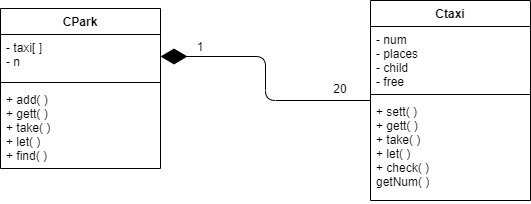

The diagram above was exported from draw.io. Its source (the exported page's mxGraphModel, read from the mxfile embedded in the PNG):
<mxGraphModel dx="1086" dy="806" grid="1" gridSize="10" guides="1" tooltips="1" connect="1" arrows="1" fold="1" page="1" pageScale="1" pageWidth="1100" pageHeight="850" background="#ffffff" math="0" shadow="0">
  <root>
    <mxCell id="0" />
    <mxCell id="1" parent="0" />
    <mxCell id="rExOTK64Ffrlrs9o_emw-1" value="CPark" style="swimlane;fontStyle=1;align=center;verticalAlign=top;childLayout=stackLayout;horizontal=1;startSize=26;horizontalStack=0;resizeParent=1;resizeParentMax=0;resizeLast=0;collapsible=1;marginBottom=0;" vertex="1" parent="1">
      <mxGeometry x="100" y="62" width="160" height="160" as="geometry" />
    </mxCell>
    <mxCell id="rExOTK64Ffrlrs9o_emw-2" value="- taxi[ ]&#10;- n" style="text;strokeColor=none;fillColor=none;align=left;verticalAlign=top;spacingLeft=4;spacingRight=4;overflow=hidden;rotatable=0;points=[[0,0.5],[1,0.5]];portConstraint=eastwest;" vertex="1" parent="rExOTK64Ffrlrs9o_emw-1">
      <mxGeometry y="26" width="160" height="44" as="geometry" />
    </mxCell>
    <mxCell id="rExOTK64Ffrlrs9o_emw-3" value="" style="line;strokeWidth=1;fillColor=none;align=left;verticalAlign=middle;spacingTop=-1;spacingLeft=3;spacingRight=3;rotatable=0;labelPosition=right;points=[];portConstraint=eastwest;" vertex="1" parent="rExOTK64Ffrlrs9o_emw-1">
      <mxGeometry y="70" width="160" height="8" as="geometry" />
    </mxCell>
    <mxCell id="rExOTK64Ffrlrs9o_emw-4" value="+ add( )&#10;+ gett( )&#10;+ take( )&#10;+ let( )&#10;+ find( )" style="text;strokeColor=none;fillColor=none;align=left;verticalAlign=top;spacingLeft=4;spacingRight=4;overflow=hidden;rotatable=0;points=[[0,0.5],[1,0.5]];portConstraint=eastwest;" vertex="1" parent="rExOTK64Ffrlrs9o_emw-1">
      <mxGeometry y="78" width="160" height="82" as="geometry" />
    </mxCell>
    <mxCell id="rExOTK64Ffrlrs9o_emw-5" value="Ctaxi" style="swimlane;fontStyle=1;align=center;verticalAlign=top;childLayout=stackLayout;horizontal=1;startSize=26;horizontalStack=0;resizeParent=1;resizeParentMax=0;resizeLast=0;collapsible=1;marginBottom=0;" vertex="1" parent="1">
      <mxGeometry x="470" y="54" width="160" height="200" as="geometry" />
    </mxCell>
    <mxCell id="rExOTK64Ffrlrs9o_emw-6" value="- num&#10;- places&#10;- child&#10;- free" style="text;strokeColor=none;fillColor=none;align=left;verticalAlign=top;spacingLeft=4;spacingRight=4;overflow=hidden;rotatable=0;points=[[0,0.5],[1,0.5]];portConstraint=eastwest;" vertex="1" parent="rExOTK64Ffrlrs9o_emw-5">
      <mxGeometry y="26" width="160" height="64" as="geometry" />
    </mxCell>
    <mxCell id="rExOTK64Ffrlrs9o_emw-7" value="" style="line;strokeWidth=1;fillColor=none;align=left;verticalAlign=middle;spacingTop=-1;spacingLeft=3;spacingRight=3;rotatable=0;labelPosition=right;points=[];portConstraint=eastwest;" vertex="1" parent="rExOTK64Ffrlrs9o_emw-5">
      <mxGeometry y="90" width="160" height="8" as="geometry" />
    </mxCell>
    <mxCell id="rExOTK64Ffrlrs9o_emw-8" value="+ sett( )&#10;+ gett( )&#10;+ take( )&#10;+ let( )&#10;+ check( )&#10;getNum( )" style="text;strokeColor=none;fillColor=none;align=left;verticalAlign=top;spacingLeft=4;spacingRight=4;overflow=hidden;rotatable=0;points=[[0,0.5],[1,0.5]];portConstraint=eastwest;" vertex="1" parent="rExOTK64Ffrlrs9o_emw-5">
      <mxGeometry y="98" width="160" height="102" as="geometry" />
    </mxCell>
    <mxCell id="rExOTK64Ffrlrs9o_emw-9" value="" style="endArrow=diamondThin;endFill=1;endSize=24;html=1;entryX=1;entryY=0.5;entryDx=0;entryDy=0;edgeStyle=orthogonalEdgeStyle;" edge="1" parent="1" source="rExOTK64Ffrlrs9o_emw-5" target="rExOTK64Ffrlrs9o_emw-2">
      <mxGeometry width="160" relative="1" as="geometry">
        <mxPoint x="120" y="170" as="sourcePoint" />
        <mxPoint x="280" y="170" as="targetPoint" />
      </mxGeometry>
    </mxCell>
    <mxCell id="rExOTK64Ffrlrs9o_emw-10" value="20" style="text;html=1;strokeColor=none;fillColor=none;align=center;verticalAlign=middle;whiteSpace=wrap;rounded=0;" vertex="1" parent="1">
      <mxGeometry x="420" y="132" width="40" height="20" as="geometry" />
    </mxCell>
    <mxCell id="rExOTK64Ffrlrs9o_emw-11" value="1" style="text;html=1;strokeColor=none;fillColor=none;align=center;verticalAlign=middle;whiteSpace=wrap;rounded=0;" vertex="1" parent="1">
      <mxGeometry x="280" y="90" width="40" height="20" as="geometry" />
    </mxCell>
  </root>
</mxGraphModel>